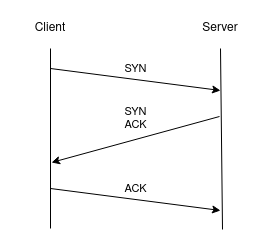

The diagram above was exported from draw.io. Its source (the exported page's mxGraphModel, read from the mxfile embedded in the PNG):
<mxGraphModel dx="478" dy="305" grid="1" gridSize="10" guides="1" tooltips="1" connect="1" arrows="1" fold="1" page="1" pageScale="1" pageWidth="1100" pageHeight="850" background="none" math="0" shadow="0">
  <root>
    <mxCell id="0" />
    <mxCell id="1" parent="0" />
    <mxCell id="28ntUzEVq-tDuEDp2TgP-22" value="" style="rounded=0;whiteSpace=wrap;html=1;strokeColor=none;" vertex="1" parent="1">
      <mxGeometry x="75" y="122" width="270" height="250" as="geometry" />
    </mxCell>
    <mxCell id="28ntUzEVq-tDuEDp2TgP-10" value="Client" style="rounded=0;whiteSpace=wrap;html=1;strokeColor=none;" vertex="1" parent="1">
      <mxGeometry x="90" y="130" width="70" height="40" as="geometry" />
    </mxCell>
    <mxCell id="28ntUzEVq-tDuEDp2TgP-11" value="Server" style="rounded=0;whiteSpace=wrap;html=1;strokeColor=none;" vertex="1" parent="1">
      <mxGeometry x="260" y="130" width="70" height="40" as="geometry" />
    </mxCell>
    <mxCell id="28ntUzEVq-tDuEDp2TgP-12" value="" style="endArrow=none;html=1;rounded=0;entryX=0.5;entryY=1;entryDx=0;entryDy=0;" edge="1" parent="1" target="28ntUzEVq-tDuEDp2TgP-10">
      <mxGeometry width="50" height="50" relative="1" as="geometry">
        <mxPoint x="125" y="350" as="sourcePoint" />
        <mxPoint x="130" y="310" as="targetPoint" />
      </mxGeometry>
    </mxCell>
    <mxCell id="28ntUzEVq-tDuEDp2TgP-14" value="" style="endArrow=none;html=1;rounded=0;entryX=0.5;entryY=1;entryDx=0;entryDy=0;" edge="1" parent="1" target="28ntUzEVq-tDuEDp2TgP-11">
      <mxGeometry width="50" height="50" relative="1" as="geometry">
        <mxPoint x="297" y="351" as="sourcePoint" />
        <mxPoint x="135" y="180" as="targetPoint" />
      </mxGeometry>
    </mxCell>
    <mxCell id="28ntUzEVq-tDuEDp2TgP-15" value="" style="endArrow=classic;html=1;rounded=0;" edge="1" parent="1">
      <mxGeometry width="50" height="50" relative="1" as="geometry">
        <mxPoint x="125" y="190" as="sourcePoint" />
        <mxPoint x="295" y="212" as="targetPoint" />
      </mxGeometry>
    </mxCell>
    <mxCell id="28ntUzEVq-tDuEDp2TgP-16" value="SYN" style="edgeLabel;html=1;align=center;verticalAlign=middle;resizable=0;points=[];" vertex="1" connectable="0" parent="28ntUzEVq-tDuEDp2TgP-15">
      <mxGeometry x="-0.1038" y="1" relative="1" as="geometry">
        <mxPoint x="9" y="-9" as="offset" />
      </mxGeometry>
    </mxCell>
    <mxCell id="28ntUzEVq-tDuEDp2TgP-17" value="" style="endArrow=classic;html=1;rounded=0;" edge="1" parent="1">
      <mxGeometry width="50" height="50" relative="1" as="geometry">
        <mxPoint x="294" y="238" as="sourcePoint" />
        <mxPoint x="126" y="284" as="targetPoint" />
      </mxGeometry>
    </mxCell>
    <mxCell id="28ntUzEVq-tDuEDp2TgP-18" value="&lt;div&gt;SYN&lt;/div&gt;&lt;div&gt;ACK&lt;/div&gt;" style="edgeLabel;html=1;align=center;verticalAlign=middle;resizable=0;points=[];" vertex="1" connectable="0" parent="28ntUzEVq-tDuEDp2TgP-17">
      <mxGeometry x="-0.1038" y="1" relative="1" as="geometry">
        <mxPoint x="-9" y="-20" as="offset" />
      </mxGeometry>
    </mxCell>
    <mxCell id="28ntUzEVq-tDuEDp2TgP-20" value="" style="endArrow=classic;html=1;rounded=0;" edge="1" parent="1">
      <mxGeometry width="50" height="50" relative="1" as="geometry">
        <mxPoint x="125" y="310" as="sourcePoint" />
        <mxPoint x="295" y="332" as="targetPoint" />
      </mxGeometry>
    </mxCell>
    <mxCell id="28ntUzEVq-tDuEDp2TgP-21" value="ACK" style="edgeLabel;html=1;align=center;verticalAlign=middle;resizable=0;points=[];" vertex="1" connectable="0" parent="28ntUzEVq-tDuEDp2TgP-20">
      <mxGeometry x="-0.1038" y="1" relative="1" as="geometry">
        <mxPoint x="9" y="-9" as="offset" />
      </mxGeometry>
    </mxCell>
  </root>
</mxGraphModel>